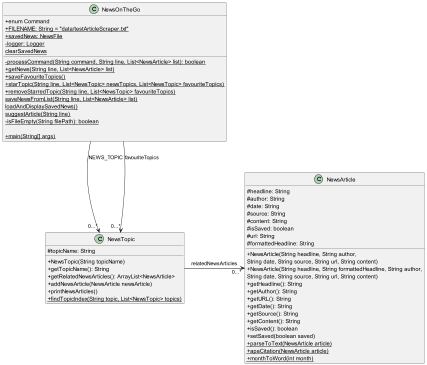

The diagram above was rendered by PlantUML. Its source (embedded in the PNG):
@startuml
'https://plantuml.com/class-diagram
skinparam classAttributeIconSize 0

class NewsOnTheGo {
    + enum Command
    + {static} FILENAME: String = "data/testArticleScraper.txt"
    + {static} savedNews: NewsFile
    - {static} logger: Logger
    - {static} processCommand(String command, String line, List<NewsArticle> list): boolean
    + {static} getNews(String line, List<NewsArticle> list)
    + {static} saveFavouriteTopics()
    + {static} starTopic(String line, List<NewsTopic> newsTopics, List<NewsTopic> favouriteTopics)
    + {static} removeStarredTopic(String line, List<NewsTopic> favouriteTopics)
    {static} saveNewsFromList(String line, List<NewsArticle> list)
    {static} loadAndDisplaySavedNews()
    {static} suggestArticle(String line)
    {static} clearSavedNews
    - {static} isFileEmpty(String filePath): boolean

    + {static} main(String[] args)
}

NewsOnTheGo --> "0...*" NewsTopic : NEWS_TOPIC
NewsOnTheGo --> "0...*" NewsTopic : favouriteTopics

class NewsTopic {
    # topicName: String
    + NewsTopic(String topicName)
    + getTopicName(): String
    + getRelatedNewsArticles(): ArrayList<NewsArticle>
    + addNewsArticle(NewsArticle newsArticle)
    + printNewsArticles()
    + {static} findTopicIndex(String topic, List<NewsTopic> topics)
}



class NewsArticle {
    # headline: String
    # author: String
    # date: String
    # source: String
    # content: String
    # isSaved: boolean
    # url: String
    # formattedHeadline: String

    + NewsArticle(String headline, String author,
    String date, String source, String url, String content)
    + NewsArticle(String headline, String formattedHeadline, String author,
    String date, String source, String url, String content)
    + getHeadline(): String
    + getAuthor(): String
    + getURL(): String
    + getDate(): String
    + getSource(): String
    + getContent(): String
    + isSaved(): boolean
    + setSaved(boolean saved)
    + {static} parseToText(NewsArticle article)
    + {static} apaCitation(NewsArticle article)
    + {static} monthToWord(int month)
}

NewsTopic -right-> "0...*" NewsArticle : relatedNewsArticles
@enduml